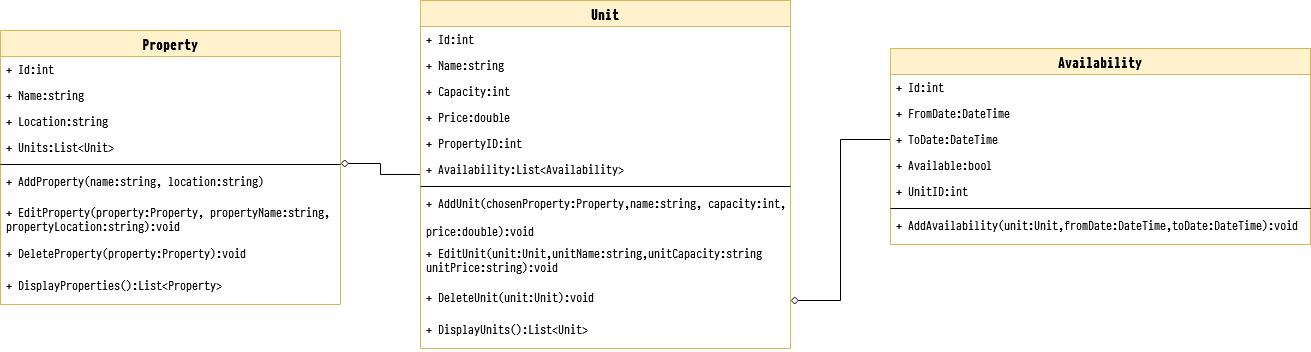

The diagram above was exported from draw.io. Its source (the exported page's mxGraphModel, read from the mxfile embedded in the PNG):
<mxGraphModel dx="1422" dy="791" grid="1" gridSize="10" guides="1" tooltips="1" connect="1" arrows="1" fold="1" page="1" pageScale="1" pageWidth="850" pageHeight="1100" math="0" shadow="0" extFonts="PragmataPro^https://fonts.googleapis.com/css?family=PragmataPro">
  <root>
    <mxCell id="0" />
    <mxCell id="1" parent="0" />
    <mxCell id="xT9YeQY0g4y6EjP0bFKb-134" style="edgeStyle=orthogonalEdgeStyle;rounded=0;orthogonalLoop=1;jettySize=auto;html=1;entryX=1;entryY=1.115;entryDx=0;entryDy=0;entryPerimeter=0;endArrow=diamond;endFill=0;fontSize=14;strokeWidth=1;arcSize=20;strokeColor=#000000;targetPerimeterSpacing=0;startSize=6;comic=0;" parent="1" source="xT9YeQY0g4y6EjP0bFKb-12" target="xT9YeQY0g4y6EjP0bFKb-7" edge="1">
      <mxGeometry relative="1" as="geometry" />
    </mxCell>
    <mxCell id="xT9YeQY0g4y6EjP0bFKb-135" style="edgeStyle=orthogonalEdgeStyle;rounded=0;orthogonalLoop=1;jettySize=auto;html=1;endArrow=diamond;endFill=0;fontSize=14;exitX=0;exitY=0.5;exitDx=0;exitDy=0;" parent="1" source="xT9YeQY0g4y6EjP0bFKb-57" target="xT9YeQY0g4y6EjP0bFKb-20" edge="1">
      <mxGeometry relative="1" as="geometry" />
    </mxCell>
    <mxCell id="xT9YeQY0g4y6EjP0bFKb-1" value="Property" style="swimlane;fontStyle=1;align=center;verticalAlign=top;childLayout=stackLayout;horizontal=1;startSize=26;horizontalStack=0;resizeParent=1;resizeParentMax=0;resizeLast=0;collapsible=1;marginBottom=0;fillColor=#fff2cc;strokeColor=#d6b656;fontFamily=PragmataPro;FType=g;fontSize=14;" parent="1" vertex="1">
      <mxGeometry x="250" y="400" width="340" height="274" as="geometry" />
    </mxCell>
    <mxCell id="xT9YeQY0g4y6EjP0bFKb-2" value="+ Id:int" style="text;strokeColor=none;fillColor=none;align=left;verticalAlign=top;spacingLeft=4;spacingRight=4;overflow=hidden;rotatable=0;points=[[0,0.5],[1,0.5]];portConstraint=eastwest;fontFamily=PragmataPro;FType=g;" parent="xT9YeQY0g4y6EjP0bFKb-1" vertex="1">
      <mxGeometry y="26" width="340" height="26" as="geometry" />
    </mxCell>
    <mxCell id="xT9YeQY0g4y6EjP0bFKb-5" value="+ Name:string" style="text;strokeColor=none;fillColor=none;align=left;verticalAlign=top;spacingLeft=4;spacingRight=4;overflow=hidden;rotatable=0;points=[[0,0.5],[1,0.5]];portConstraint=eastwest;fontFamily=PragmataPro;FType=g;" parent="xT9YeQY0g4y6EjP0bFKb-1" vertex="1">
      <mxGeometry y="52" width="340" height="26" as="geometry" />
    </mxCell>
    <mxCell id="xT9YeQY0g4y6EjP0bFKb-6" value="+ Location:string&#10;" style="text;strokeColor=none;fillColor=none;align=left;verticalAlign=top;spacingLeft=4;spacingRight=4;overflow=hidden;rotatable=0;points=[[0,0.5],[1,0.5]];portConstraint=eastwest;fontFamily=PragmataPro;FType=g;" parent="xT9YeQY0g4y6EjP0bFKb-1" vertex="1">
      <mxGeometry y="78" width="340" height="26" as="geometry" />
    </mxCell>
    <mxCell id="xT9YeQY0g4y6EjP0bFKb-7" value="+ Units:List&lt;Unit&gt;" style="text;strokeColor=none;fillColor=none;align=left;verticalAlign=top;spacingLeft=4;spacingRight=4;overflow=hidden;rotatable=0;points=[[0,0.5],[1,0.5]];portConstraint=eastwest;fontFamily=PragmataPro;FType=g;" parent="xT9YeQY0g4y6EjP0bFKb-1" vertex="1">
      <mxGeometry y="104" width="340" height="26" as="geometry" />
    </mxCell>
    <mxCell id="xT9YeQY0g4y6EjP0bFKb-3" value="" style="line;strokeWidth=1;fillColor=none;align=left;verticalAlign=middle;spacingTop=-1;spacingLeft=3;spacingRight=3;rotatable=0;labelPosition=right;points=[];portConstraint=eastwest;fontFamily=PragmataPro;FType=g;" parent="xT9YeQY0g4y6EjP0bFKb-1" vertex="1">
      <mxGeometry y="130" width="340" height="8" as="geometry" />
    </mxCell>
    <mxCell id="xT9YeQY0g4y6EjP0bFKb-4" value="+ AddProperty(name:string, location:string)" style="text;strokeColor=none;fillColor=none;align=left;verticalAlign=top;spacingLeft=4;spacingRight=4;overflow=hidden;rotatable=0;points=[[0,0.5],[1,0.5]];portConstraint=eastwest;fontFamily=PragmataPro;FType=g;" parent="xT9YeQY0g4y6EjP0bFKb-1" vertex="1">
      <mxGeometry y="138" width="340" height="32" as="geometry" />
    </mxCell>
    <mxCell id="xT9YeQY0g4y6EjP0bFKb-9" value="+ EditProperty(property:Property, propertyName:string,&#10; propertyLocation:string):void " style="text;strokeColor=none;fillColor=none;align=left;verticalAlign=top;spacingLeft=4;spacingRight=4;overflow=hidden;rotatable=0;points=[[0,0.5],[1,0.5]];portConstraint=eastwest;fontFamily=PragmataPro;FType=g;spacingTop=-1;" parent="xT9YeQY0g4y6EjP0bFKb-1" vertex="1">
      <mxGeometry y="170" width="340" height="40" as="geometry" />
    </mxCell>
    <mxCell id="xT9YeQY0g4y6EjP0bFKb-10" value="+ DeleteProperty(property:Property):void " style="text;strokeColor=none;fillColor=none;align=left;verticalAlign=top;spacingLeft=4;spacingRight=4;overflow=hidden;rotatable=0;points=[[0,0.5],[1,0.5]];portConstraint=eastwest;fontFamily=PragmataPro;FType=g;" parent="xT9YeQY0g4y6EjP0bFKb-1" vertex="1">
      <mxGeometry y="210" width="340" height="32" as="geometry" />
    </mxCell>
    <mxCell id="xT9YeQY0g4y6EjP0bFKb-11" value="+ DisplayProperties():List&lt;Property&gt; " style="text;strokeColor=none;fillColor=none;align=left;verticalAlign=top;spacingLeft=4;spacingRight=4;overflow=hidden;rotatable=0;points=[[0,0.5],[1,0.5]];portConstraint=eastwest;fontFamily=PragmataPro;FType=g;" parent="xT9YeQY0g4y6EjP0bFKb-1" vertex="1">
      <mxGeometry y="242" width="340" height="32" as="geometry" />
    </mxCell>
    <mxCell id="xT9YeQY0g4y6EjP0bFKb-12" value="Unit" style="swimlane;fontStyle=1;align=center;verticalAlign=top;childLayout=stackLayout;horizontal=1;startSize=26;horizontalStack=0;resizeParent=1;resizeParentMax=0;resizeLast=0;collapsible=1;marginBottom=0;fillColor=#fff2cc;strokeColor=#d6b656;fontFamily=PragmataPro;FType=g;fontSize=14;" parent="1" vertex="1">
      <mxGeometry x="670" y="370" width="370" height="348" as="geometry" />
    </mxCell>
    <mxCell id="xT9YeQY0g4y6EjP0bFKb-13" value="+ Id:int" style="text;strokeColor=none;fillColor=none;align=left;verticalAlign=top;spacingLeft=4;spacingRight=4;overflow=hidden;rotatable=0;points=[[0,0.5],[1,0.5]];portConstraint=eastwest;fontFamily=PragmataPro;FType=g;" parent="xT9YeQY0g4y6EjP0bFKb-12" vertex="1">
      <mxGeometry y="26" width="370" height="26" as="geometry" />
    </mxCell>
    <mxCell id="xT9YeQY0g4y6EjP0bFKb-14" value="+ Name:string" style="text;strokeColor=none;fillColor=none;align=left;verticalAlign=top;spacingLeft=4;spacingRight=4;overflow=hidden;rotatable=0;points=[[0,0.5],[1,0.5]];portConstraint=eastwest;fontFamily=PragmataPro;FType=g;" parent="xT9YeQY0g4y6EjP0bFKb-12" vertex="1">
      <mxGeometry y="52" width="370" height="26" as="geometry" />
    </mxCell>
    <mxCell id="xT9YeQY0g4y6EjP0bFKb-15" value="+ Capacity:int&#10;" style="text;strokeColor=none;fillColor=none;align=left;verticalAlign=top;spacingLeft=4;spacingRight=4;overflow=hidden;rotatable=0;points=[[0,0.5],[1,0.5]];portConstraint=eastwest;fontFamily=PragmataPro;FType=g;" parent="xT9YeQY0g4y6EjP0bFKb-12" vertex="1">
      <mxGeometry y="78" width="370" height="26" as="geometry" />
    </mxCell>
    <mxCell id="xT9YeQY0g4y6EjP0bFKb-16" value="+ Price:double" style="text;strokeColor=none;fillColor=none;align=left;verticalAlign=top;spacingLeft=4;spacingRight=4;overflow=hidden;rotatable=0;points=[[0,0.5],[1,0.5]];portConstraint=eastwest;fontFamily=PragmataPro;FType=g;" parent="xT9YeQY0g4y6EjP0bFKb-12" vertex="1">
      <mxGeometry y="104" width="370" height="26" as="geometry" />
    </mxCell>
    <mxCell id="v7WlfiYzgs-T9bdFfj83-12" value="+ PropertyID:int" style="text;strokeColor=none;fillColor=none;align=left;verticalAlign=top;spacingLeft=4;spacingRight=4;overflow=hidden;rotatable=0;points=[[0,0.5],[1,0.5]];portConstraint=eastwest;fontFamily=PragmataPro;FType=g;" parent="xT9YeQY0g4y6EjP0bFKb-12" vertex="1">
      <mxGeometry y="130" width="370" height="26" as="geometry" />
    </mxCell>
    <mxCell id="xT9YeQY0g4y6EjP0bFKb-52" value="+ Availability:List&lt;Availability&gt;" style="text;strokeColor=none;fillColor=none;align=left;verticalAlign=top;spacingLeft=4;spacingRight=4;overflow=hidden;rotatable=0;points=[[0,0.5],[1,0.5]];portConstraint=eastwest;fontFamily=PragmataPro;FType=g;" parent="xT9YeQY0g4y6EjP0bFKb-12" vertex="1">
      <mxGeometry y="156" width="370" height="26" as="geometry" />
    </mxCell>
    <mxCell id="xT9YeQY0g4y6EjP0bFKb-17" value="" style="line;strokeWidth=1;fillColor=none;align=left;verticalAlign=middle;spacingTop=-1;spacingLeft=3;spacingRight=3;rotatable=0;labelPosition=right;points=[];portConstraint=eastwest;fontFamily=PragmataPro;FType=g;" parent="xT9YeQY0g4y6EjP0bFKb-12" vertex="1">
      <mxGeometry y="182" width="370" height="8" as="geometry" />
    </mxCell>
    <mxCell id="xT9YeQY0g4y6EjP0bFKb-18" value="+ AddUnit(chosenProperty:Property,name:string, capacity:int, &#10;&#10;price:double):void" style="text;strokeColor=none;fillColor=none;align=left;verticalAlign=top;spacingLeft=4;spacingRight=4;overflow=hidden;rotatable=0;points=[[0,0.5],[1,0.5]];portConstraint=eastwest;fontFamily=PragmataPro;FType=g;" parent="xT9YeQY0g4y6EjP0bFKb-12" vertex="1">
      <mxGeometry y="190" width="370" height="50" as="geometry" />
    </mxCell>
    <mxCell id="xT9YeQY0g4y6EjP0bFKb-19" value="+ EditUnit(unit:Unit,unitName:string,unitCapacity:string&#10;unitPrice:string):void " style="text;strokeColor=none;fillColor=none;align=left;verticalAlign=top;spacingLeft=4;spacingRight=4;overflow=hidden;rotatable=0;points=[[0,0.5],[1,0.5]];portConstraint=eastwest;fontFamily=PragmataPro;FType=g;" parent="xT9YeQY0g4y6EjP0bFKb-12" vertex="1">
      <mxGeometry y="240" width="370" height="44" as="geometry" />
    </mxCell>
    <mxCell id="xT9YeQY0g4y6EjP0bFKb-20" value="+ DeleteUnit(unit:Unit):void " style="text;strokeColor=none;fillColor=none;align=left;verticalAlign=top;spacingLeft=4;spacingRight=4;overflow=hidden;rotatable=0;points=[[0,0.5],[1,0.5]];portConstraint=eastwest;fontFamily=PragmataPro;FType=g;" parent="xT9YeQY0g4y6EjP0bFKb-12" vertex="1">
      <mxGeometry y="284" width="370" height="32" as="geometry" />
    </mxCell>
    <mxCell id="xT9YeQY0g4y6EjP0bFKb-53" value="+ DisplayUnits():List&lt;Unit&gt;" style="text;strokeColor=none;fillColor=none;align=left;verticalAlign=top;spacingLeft=4;spacingRight=4;overflow=hidden;rotatable=0;points=[[0,0.5],[1,0.5]];portConstraint=eastwest;fontFamily=PragmataPro;FType=g;" parent="xT9YeQY0g4y6EjP0bFKb-12" vertex="1">
      <mxGeometry y="316" width="370" height="32" as="geometry" />
    </mxCell>
    <mxCell id="xT9YeQY0g4y6EjP0bFKb-54" value="Availability" style="swimlane;fontStyle=1;align=center;verticalAlign=top;childLayout=stackLayout;horizontal=1;startSize=26;horizontalStack=0;resizeParent=1;resizeParentMax=0;resizeLast=0;collapsible=1;marginBottom=0;fillColor=#fff2cc;strokeColor=#d6b656;fontFamily=PragmataPro;FType=g;fontSize=14;" parent="1" vertex="1">
      <mxGeometry x="1140" y="418" width="420" height="196" as="geometry" />
    </mxCell>
    <mxCell id="xT9YeQY0g4y6EjP0bFKb-55" value="+ Id:int" style="text;strokeColor=none;fillColor=none;align=left;verticalAlign=top;spacingLeft=4;spacingRight=4;overflow=hidden;rotatable=0;points=[[0,0.5],[1,0.5]];portConstraint=eastwest;fontFamily=PragmataPro;FType=g;" parent="xT9YeQY0g4y6EjP0bFKb-54" vertex="1">
      <mxGeometry y="26" width="420" height="26" as="geometry" />
    </mxCell>
    <mxCell id="xT9YeQY0g4y6EjP0bFKb-56" value="+ FromDate:DateTime" style="text;strokeColor=none;fillColor=none;align=left;verticalAlign=top;spacingLeft=4;spacingRight=4;overflow=hidden;rotatable=0;points=[[0,0.5],[1,0.5]];portConstraint=eastwest;fontFamily=PragmataPro;FType=g;" parent="xT9YeQY0g4y6EjP0bFKb-54" vertex="1">
      <mxGeometry y="52" width="420" height="26" as="geometry" />
    </mxCell>
    <mxCell id="xT9YeQY0g4y6EjP0bFKb-57" value="+ ToDate:DateTime" style="text;strokeColor=none;fillColor=none;align=left;verticalAlign=top;spacingLeft=4;spacingRight=4;overflow=hidden;rotatable=0;points=[[0,0.5],[1,0.5]];portConstraint=eastwest;fontFamily=PragmataPro;FType=g;" parent="xT9YeQY0g4y6EjP0bFKb-54" vertex="1">
      <mxGeometry y="78" width="420" height="26" as="geometry" />
    </mxCell>
    <mxCell id="xT9YeQY0g4y6EjP0bFKb-58" value="+ Available:bool" style="text;strokeColor=none;fillColor=none;align=left;verticalAlign=top;spacingLeft=4;spacingRight=4;overflow=hidden;rotatable=0;points=[[0,0.5],[1,0.5]];portConstraint=eastwest;fontFamily=PragmataPro;FType=g;" parent="xT9YeQY0g4y6EjP0bFKb-54" vertex="1">
      <mxGeometry y="104" width="420" height="26" as="geometry" />
    </mxCell>
    <mxCell id="v7WlfiYzgs-T9bdFfj83-13" value="+ UnitID:int" style="text;strokeColor=none;fillColor=none;align=left;verticalAlign=top;spacingLeft=4;spacingRight=4;overflow=hidden;rotatable=0;points=[[0,0.5],[1,0.5]];portConstraint=eastwest;fontFamily=PragmataPro;FType=g;" parent="xT9YeQY0g4y6EjP0bFKb-54" vertex="1">
      <mxGeometry y="130" width="420" height="26" as="geometry" />
    </mxCell>
    <mxCell id="xT9YeQY0g4y6EjP0bFKb-59" value="" style="line;strokeWidth=1;fillColor=none;align=left;verticalAlign=middle;spacingTop=-1;spacingLeft=3;spacingRight=3;rotatable=0;labelPosition=right;points=[];portConstraint=eastwest;fontFamily=PragmataPro;FType=g;" parent="xT9YeQY0g4y6EjP0bFKb-54" vertex="1">
      <mxGeometry y="156" width="420" height="8" as="geometry" />
    </mxCell>
    <mxCell id="xT9YeQY0g4y6EjP0bFKb-60" value="+ AddAvailability(unit:Unit,fromDate:DateTime,toDate:DateTime):void" style="text;strokeColor=none;fillColor=none;align=left;verticalAlign=top;spacingLeft=4;spacingRight=4;overflow=hidden;rotatable=0;points=[[0,0.5],[1,0.5]];portConstraint=eastwest;fontFamily=PragmataPro;FType=g;" parent="xT9YeQY0g4y6EjP0bFKb-54" vertex="1">
      <mxGeometry y="164" width="420" height="32" as="geometry" />
    </mxCell>
  </root>
</mxGraphModel>